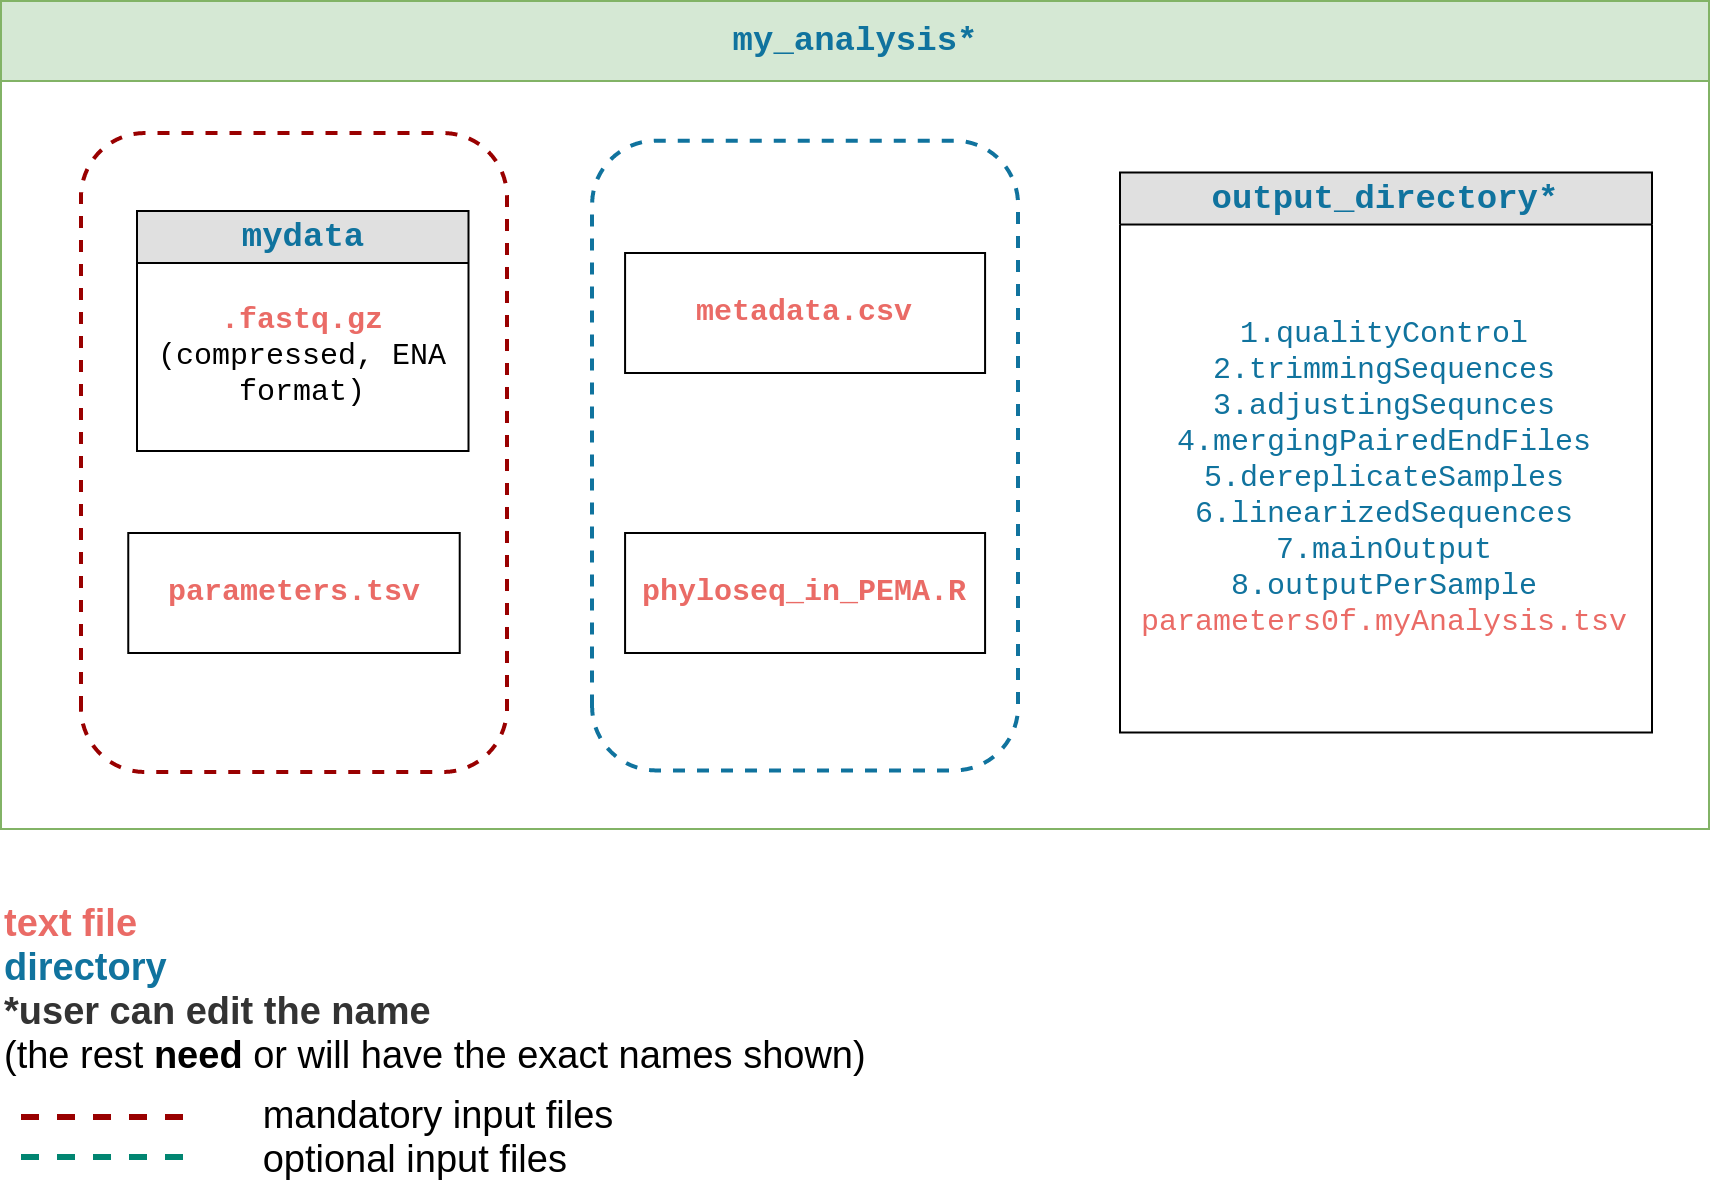

The diagram above was exported from draw.io. Its source (the exported page's mxGraphModel, read from the mxfile embedded in the PNG):
<mxGraphModel dx="2062" dy="1122" grid="0" gridSize="10" guides="1" tooltips="1" connect="1" arrows="1" fold="1" page="1" pageScale="1" pageWidth="1100" pageHeight="850" background="#ffffff" math="0" shadow="0">
  <root>
    <mxCell id="0" />
    <mxCell id="1" parent="0" />
    <mxCell id="qpSPcFG6lu2eLWkQXQzf-23" value="&lt;font style=&quot;font-size: 17px&quot; color=&quot;#10739e&quot;&gt;my_analysis*&lt;/font&gt;" style="swimlane;html=1;startSize=40;horizontal=1;containerType=tree;fontFamily=Courier New;fillColor=#d5e8d4;strokeColor=#82b366;" parent="1" vertex="1">
      <mxGeometry x="106" y="186" width="854" height="414" as="geometry" />
    </mxCell>
    <mxCell id="qpSPcFG6lu2eLWkQXQzf-27" value="&lt;b&gt;&lt;font face=&quot;Courier New&quot; style=&quot;font-size: 17px&quot; color=&quot;#10739e&quot;&gt;output_directory*&lt;/font&gt;&lt;/b&gt;" style="swimlane;html=1;fontStyle=0;childLayout=stackLayout;horizontal=1;startSize=26;fillColor=#e0e0e0;horizontalStack=0;resizeParent=1;resizeLast=0;collapsible=1;marginBottom=0;swimlaneFillColor=#ffffff;align=center;rounded=0;shadow=0;comic=0;labelBackgroundColor=none;strokeWidth=1;fontFamily=Verdana;fontSize=14" parent="qpSPcFG6lu2eLWkQXQzf-23" vertex="1">
      <mxGeometry x="559.48" y="85.76" width="266" height="280" as="geometry" />
    </mxCell>
    <mxCell id="qpSPcFG6lu2eLWkQXQzf-28" value="&lt;div style=&quot;font-size: 15px&quot;&gt;&lt;/div&gt;&lt;span style=&quot;color: rgb(16 , 115 , 158) ; font-size: 15px&quot;&gt;1.qualityControl&lt;/span&gt;&lt;br&gt;&lt;span style=&quot;color: rgb(16 , 115 , 158) ; font-size: 15px&quot;&gt;2.trimmingSequences&lt;/span&gt;&lt;br&gt;&lt;span style=&quot;color: rgb(16 , 115 , 158) ; font-size: 15px&quot;&gt;3.adjustingSequnces&lt;/span&gt;&lt;br&gt;&lt;span style=&quot;color: rgb(16 , 115 , 158) ; font-size: 15px&quot;&gt;4.mergingPairedEndFiles&lt;/span&gt;&lt;br&gt;&lt;span style=&quot;color: rgb(16 , 115 , 158) ; font-size: 15px&quot;&gt;5.dereplicateSamples&lt;/span&gt;&lt;br&gt;&lt;span style=&quot;color: rgb(16 , 115 , 158) ; font-size: 15px&quot;&gt;6.linearizedSequences&lt;/span&gt;&lt;br&gt;&lt;span style=&quot;color: rgb(16 , 115 , 158) ; font-size: 15px&quot;&gt;7.mainOutput&lt;/span&gt;&lt;br&gt;&lt;span style=&quot;font-size: 15px&quot;&gt;&lt;font color=&quot;#10739e&quot;&gt;8.outputPerSample&lt;/font&gt;&lt;br&gt;&lt;font color=&quot;#ea6b66&quot;&gt;parameters0f.myAnalysis.tsv&lt;/font&gt;&lt;/span&gt;&lt;font color=&quot;#c91b75&quot;&gt;&lt;br&gt;&lt;/font&gt;" style="text;html=1;strokeColor=none;fillColor=none;align=center;verticalAlign=middle;whiteSpace=wrap;rounded=0;fontFamily=Courier New;" parent="qpSPcFG6lu2eLWkQXQzf-27" vertex="1">
      <mxGeometry y="26" width="266" height="254" as="geometry" />
    </mxCell>
    <mxCell id="imNV2QIgi85D4e4UUz0W-7" value="" style="rounded=1;whiteSpace=wrap;html=1;rotation=-90;fillColor=none;dashed=1;strokeWidth=2;strokeColor=#990000;container=1;" vertex="1" parent="qpSPcFG6lu2eLWkQXQzf-23">
      <mxGeometry x="-13.25" y="119.26" width="319.5" height="213" as="geometry" />
    </mxCell>
    <mxCell id="imNV2QIgi85D4e4UUz0W-3" value="&lt;b&gt;&lt;font face=&quot;Courier New&quot; color=&quot;#10739e&quot; style=&quot;font-size: 17px&quot;&gt;mydata&lt;/font&gt;&lt;/b&gt;" style="swimlane;html=1;fontStyle=0;childLayout=stackLayout;horizontal=1;startSize=26;fillColor=#e0e0e0;horizontalStack=0;resizeParent=1;resizeLast=0;collapsible=1;marginBottom=0;swimlaneFillColor=#ffffff;align=center;rounded=0;shadow=0;comic=0;labelBackgroundColor=none;strokeWidth=1;fontFamily=Verdana;fontSize=14" vertex="1" parent="imNV2QIgi85D4e4UUz0W-7">
      <mxGeometry x="81.25084244911507" y="-14.260000000000005" width="165.73487031700287" height="120" as="geometry" />
    </mxCell>
    <mxCell id="imNV2QIgi85D4e4UUz0W-4" value="&lt;font style=&quot;font-size: 15px&quot;&gt;&lt;font color=&quot;#ea6b66&quot; style=&quot;font-size: 15px&quot;&gt;&lt;b&gt;.fastq.gz&lt;/b&gt;&lt;br&gt;&lt;/font&gt;(compressed, ENA format)&lt;/font&gt;" style="text;html=1;strokeColor=none;fillColor=none;align=center;verticalAlign=middle;whiteSpace=wrap;rounded=0;fontFamily=Courier New;" vertex="1" parent="imNV2QIgi85D4e4UUz0W-3">
      <mxGeometry y="26" width="165.73487031700287" height="94" as="geometry" />
    </mxCell>
    <mxCell id="imNV2QIgi85D4e4UUz0W-2" value="&lt;b style=&quot;color: rgb(234 , 107 , 102) ; font-family: &amp;#34;courier new&amp;#34; ; font-size: 15px&quot;&gt;parameters.tsv&lt;/b&gt;" style="whiteSpace=wrap;html=1;treeFolding=1;treeMoving=1;newEdgeStyle={&quot;edgeStyle&quot;:&quot;elbowEdgeStyle&quot;,&quot;startArrow&quot;:&quot;none&quot;,&quot;endArrow&quot;:&quot;none&quot;};" vertex="1" parent="imNV2QIgi85D4e4UUz0W-7">
      <mxGeometry x="76.88084244911506" y="146.74" width="165.73487031700287" height="60" as="geometry" />
    </mxCell>
    <mxCell id="imNV2QIgi85D4e4UUz0W-1" value="" style="rounded=1;whiteSpace=wrap;html=1;rotation=-90;fillColor=none;dashed=1;strokeWidth=2;strokeColor=#10739E;" vertex="1" parent="qpSPcFG6lu2eLWkQXQzf-23">
      <mxGeometry x="244.59" y="120.76" width="314.89" height="213" as="geometry" />
    </mxCell>
    <mxCell id="imNV2QIgi85D4e4UUz0W-5" value="&lt;b style=&quot;color: rgb(234 , 107 , 102) ; font-family: &amp;#34;courier new&amp;#34; ; font-size: 15px&quot;&gt;metadata.csv&lt;/b&gt;" style="whiteSpace=wrap;html=1;treeFolding=1;treeMoving=1;newEdgeStyle={&quot;edgeStyle&quot;:&quot;elbowEdgeStyle&quot;,&quot;startArrow&quot;:&quot;none&quot;,&quot;endArrow&quot;:&quot;none&quot;};" vertex="1" parent="qpSPcFG6lu2eLWkQXQzf-23">
      <mxGeometry x="312.04" y="125.99999999999996" width="180" height="60" as="geometry" />
    </mxCell>
    <mxCell id="imNV2QIgi85D4e4UUz0W-6" value="&lt;font face=&quot;Courier New&quot; size=&quot;1&quot; color=&quot;#ea6b66&quot;&gt;&lt;b style=&quot;font-size: 15px&quot;&gt;phyloseq_in_PEMA.R&lt;/b&gt;&lt;/font&gt;" style="whiteSpace=wrap;html=1;treeFolding=1;treeMoving=1;newEdgeStyle={&quot;edgeStyle&quot;:&quot;elbowEdgeStyle&quot;,&quot;startArrow&quot;:&quot;none&quot;,&quot;endArrow&quot;:&quot;none&quot;};" vertex="1" parent="qpSPcFG6lu2eLWkQXQzf-23">
      <mxGeometry x="312.04" y="265.99999999999994" width="180" height="60" as="geometry" />
    </mxCell>
    <mxCell id="dNEJ8NdYNL5l_PFU12Zl-19" value="&lt;div style=&quot;text-align: left&quot;&gt;&lt;span style=&quot;font-size: 19px&quot;&gt;&amp;nbsp; &amp;nbsp; &amp;nbsp; &amp;nbsp; &amp;nbsp; &amp;nbsp; &amp;nbsp; &amp;nbsp; &amp;nbsp; mandatory input files&lt;/span&gt;&lt;br&gt;&lt;/div&gt;&lt;font size=&quot;1&quot;&gt;&lt;span style=&quot;font-size: 19px&quot;&gt;&lt;div style=&quot;text-align: left&quot;&gt;&amp;nbsp; &amp;nbsp; &amp;nbsp; &amp;nbsp; &amp;nbsp; &amp;nbsp; &amp;nbsp; &amp;nbsp; &amp;nbsp; optional input files&lt;/div&gt;&lt;/span&gt;&lt;/font&gt;" style="text;html=1;strokeColor=none;fillColor=none;align=center;verticalAlign=middle;whiteSpace=wrap;rounded=0;" parent="1" vertex="1">
      <mxGeometry x="140" y="728" width="275" height="52" as="geometry" />
    </mxCell>
    <mxCell id="Ucg5cPhvrsZUGwiqR_gb-13" value="" style="endArrow=none;dashed=1;html=1;strokeWidth=3;strokeColor=#018571;" parent="1" edge="1">
      <mxGeometry width="50" height="50" relative="1" as="geometry">
        <mxPoint x="116" y="764" as="sourcePoint" />
        <mxPoint x="200" y="764" as="targetPoint" />
      </mxGeometry>
    </mxCell>
    <mxCell id="Ucg5cPhvrsZUGwiqR_gb-14" value="" style="endArrow=none;dashed=1;html=1;strokeWidth=3;strokeColor=#990000;" parent="1" edge="1">
      <mxGeometry width="50" height="50" relative="1" as="geometry">
        <mxPoint x="116" y="744" as="sourcePoint" />
        <mxPoint x="200" y="744" as="targetPoint" />
      </mxGeometry>
    </mxCell>
    <mxCell id="Ucg5cPhvrsZUGwiqR_gb-15" value="&lt;div style=&quot;font-family: &amp;#34;helvetica&amp;#34; ; font-size: 12px ; font-style: normal ; font-weight: 400 ; letter-spacing: normal ; text-indent: 0px ; text-transform: none ; word-spacing: 0px ; text-align: left&quot;&gt;&lt;b style=&quot;font-size: 19px&quot;&gt;&lt;font color=&quot;#ea6b66&quot;&gt;text&lt;/font&gt;&lt;/b&gt;&lt;b style=&quot;color: rgb(234 , 107 , 102) ; font-size: 19px&quot;&gt; file&lt;/b&gt;&lt;/div&gt;&lt;font size=&quot;1&quot; style=&quot;color: rgb(0 , 0 , 0) ; font-family: &amp;#34;helvetica&amp;#34; ; font-style: normal ; font-weight: 400 ; letter-spacing: normal ; text-align: center ; text-indent: 0px ; text-transform: none ; word-spacing: 0px&quot;&gt;&lt;div style=&quot;text-align: left&quot;&gt;&lt;span style=&quot;font-weight: bold ; color: rgb(16 , 115 , 158) ; font-size: 19px&quot;&gt;directory&lt;/span&gt;&lt;/div&gt;&lt;span style=&quot;background-color: rgb(248 , 249 , 250) ; font-size: 19px&quot;&gt;&lt;div style=&quot;text-align: left&quot;&gt;&lt;span style=&quot;font-weight: bold ; color: rgb(51 , 51 , 51)&quot;&gt;*user can edit the name&amp;nbsp;&lt;/span&gt;&lt;/div&gt;&lt;div style=&quot;text-align: left&quot;&gt;&lt;span&gt;(the rest&lt;span&gt;&amp;nbsp;&lt;/span&gt;&lt;/span&gt;&lt;b&gt;need&lt;/b&gt;&lt;span&gt;&lt;span&gt;&amp;nbsp;&lt;/span&gt;or will have the exact names shown)&lt;/span&gt;&lt;/div&gt;&lt;/span&gt;&lt;/font&gt;" style="text;whiteSpace=wrap;html=1;" parent="1" vertex="1">
      <mxGeometry x="106" y="630" width="460" height="80" as="geometry" />
    </mxCell>
  </root>
</mxGraphModel>